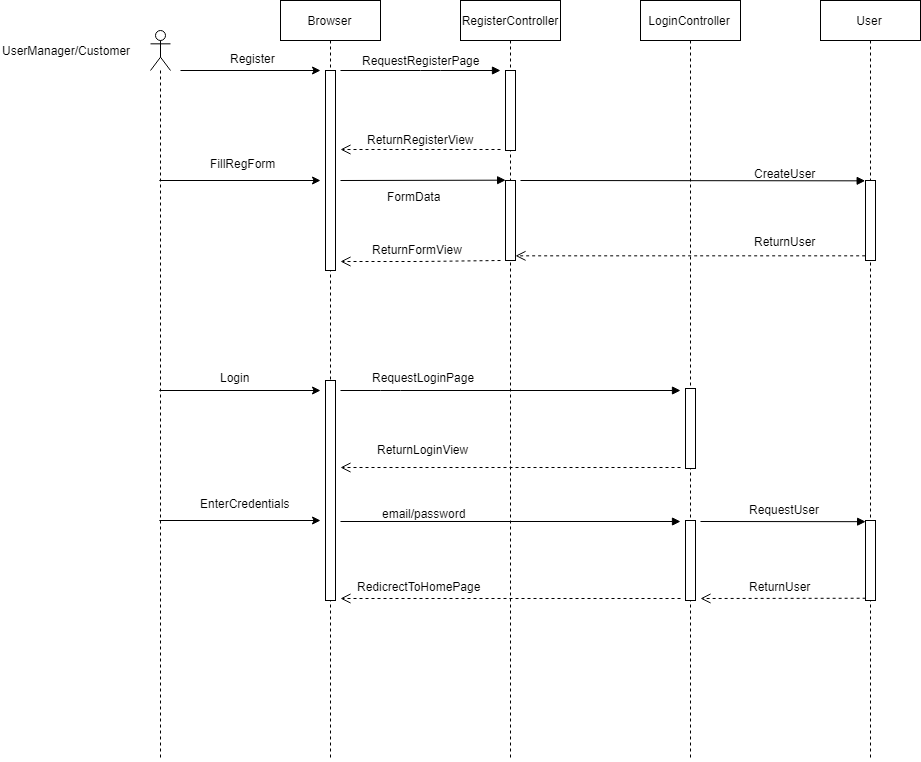

The diagram above was exported from draw.io. Its source (the exported page's mxGraphModel, read from the mxfile embedded in the PNG):
<mxGraphModel dx="2107" dy="643" grid="1" gridSize="10" guides="1" tooltips="1" connect="1" arrows="1" fold="1" page="1" pageScale="1" pageWidth="850" pageHeight="1100" math="0" shadow="0">
  <root>
    <mxCell id="0" />
    <mxCell id="1" parent="0" />
    <mxCell id="2" value="" style="shape=umlLifeline;participant=umlActor;perimeter=lifelinePerimeter;whiteSpace=wrap;html=1;container=1;collapsible=0;recursiveResize=0;verticalAlign=top;spacingTop=36;labelBackgroundColor=#ffffff;outlineConnect=0;" vertex="1" parent="1">
      <mxGeometry x="110" y="70" width="20" height="730" as="geometry" />
    </mxCell>
    <mxCell id="3" value="Browser" style="shape=umlLifeline;perimeter=lifelinePerimeter;whiteSpace=wrap;html=1;container=1;collapsible=0;recursiveResize=0;outlineConnect=0;" vertex="1" parent="1">
      <mxGeometry x="240" y="40" width="100" height="760" as="geometry" />
    </mxCell>
    <mxCell id="4" value="" style="html=1;points=[];perimeter=orthogonalPerimeter;" vertex="1" parent="3">
      <mxGeometry x="45" y="70" width="10" height="200" as="geometry" />
    </mxCell>
    <mxCell id="5" value="" style="html=1;points=[];perimeter=orthogonalPerimeter;" vertex="1" parent="3">
      <mxGeometry x="45" y="380" width="10" height="220" as="geometry" />
    </mxCell>
    <mxCell id="6" value="RegisterController" style="shape=umlLifeline;perimeter=lifelinePerimeter;whiteSpace=wrap;html=1;container=1;collapsible=0;recursiveResize=0;outlineConnect=0;" vertex="1" parent="1">
      <mxGeometry x="420" y="40" width="100" height="760" as="geometry" />
    </mxCell>
    <mxCell id="7" value="" style="html=1;points=[];perimeter=orthogonalPerimeter;" vertex="1" parent="6">
      <mxGeometry x="45" y="70" width="10" height="80" as="geometry" />
    </mxCell>
    <mxCell id="8" value="" style="html=1;points=[];perimeter=orthogonalPerimeter;" vertex="1" parent="6">
      <mxGeometry x="45" y="180" width="10" height="80" as="geometry" />
    </mxCell>
    <mxCell id="9" value="LoginController" style="shape=umlLifeline;perimeter=lifelinePerimeter;whiteSpace=wrap;html=1;container=1;collapsible=0;recursiveResize=0;outlineConnect=0;" vertex="1" parent="1">
      <mxGeometry x="600" y="40" width="100" height="760" as="geometry" />
    </mxCell>
    <mxCell id="10" value="" style="html=1;points=[];perimeter=orthogonalPerimeter;" vertex="1" parent="9">
      <mxGeometry x="45" y="388" width="10" height="80" as="geometry" />
    </mxCell>
    <mxCell id="11" value="" style="html=1;points=[];perimeter=orthogonalPerimeter;" vertex="1" parent="9">
      <mxGeometry x="45" y="520" width="10" height="80" as="geometry" />
    </mxCell>
    <mxCell id="12" value="User" style="shape=umlLifeline;perimeter=lifelinePerimeter;whiteSpace=wrap;html=1;container=1;collapsible=0;recursiveResize=0;outlineConnect=0;" vertex="1" parent="1">
      <mxGeometry x="780" y="40" width="100" height="760" as="geometry" />
    </mxCell>
    <mxCell id="13" value="" style="html=1;points=[];perimeter=orthogonalPerimeter;" vertex="1" parent="12">
      <mxGeometry x="45" y="180" width="10" height="80" as="geometry" />
    </mxCell>
    <mxCell id="14" value="" style="html=1;verticalAlign=bottom;endArrow=block;entryX=0;entryY=0;" edge="1" parent="12" target="13">
      <mxGeometry relative="1" as="geometry">
        <mxPoint x="-300" y="180" as="sourcePoint" />
      </mxGeometry>
    </mxCell>
    <mxCell id="15" value="" style="html=1;points=[];perimeter=orthogonalPerimeter;" vertex="1" parent="12">
      <mxGeometry x="45" y="520" width="10" height="80" as="geometry" />
    </mxCell>
    <mxCell id="16" value="" style="html=1;verticalAlign=bottom;endArrow=block;" edge="1" parent="1">
      <mxGeometry x="-0.0007" y="10" relative="1" as="geometry">
        <mxPoint x="300" y="110" as="sourcePoint" />
        <mxPoint x="460" y="110" as="targetPoint" />
        <mxPoint as="offset" />
        <Array as="points">
          <mxPoint x="390" y="110" />
        </Array>
      </mxGeometry>
    </mxCell>
    <mxCell id="17" value="" style="html=1;verticalAlign=bottom;endArrow=open;dashed=1;endSize=8;" edge="1" parent="1">
      <mxGeometry relative="1" as="geometry">
        <mxPoint x="300" y="189" as="targetPoint" />
        <mxPoint x="460" y="189" as="sourcePoint" />
      </mxGeometry>
    </mxCell>
    <mxCell id="18" value="RequestRegisterPage" style="text;html=1;resizable=0;points=[];autosize=1;align=left;verticalAlign=top;spacingTop=-4;" vertex="1" parent="1">
      <mxGeometry x="320" y="91" width="130" height="20" as="geometry" />
    </mxCell>
    <mxCell id="19" value="ReturnRegisterView" style="text;html=1;resizable=0;points=[];autosize=1;align=left;verticalAlign=top;spacingTop=-4;" vertex="1" parent="1">
      <mxGeometry x="325" y="170" width="120" height="20" as="geometry" />
    </mxCell>
    <mxCell id="20" value="" style="html=1;verticalAlign=bottom;endArrow=block;entryX=0;entryY=0;" edge="1" parent="1">
      <mxGeometry x="-0.0007" y="10" relative="1" as="geometry">
        <mxPoint x="300" y="220" as="sourcePoint" />
        <mxPoint x="465.1379310344828" y="219.68965517241372" as="targetPoint" />
        <mxPoint as="offset" />
      </mxGeometry>
    </mxCell>
    <mxCell id="21" value="" style="html=1;verticalAlign=bottom;endArrow=open;dashed=1;endSize=8;" edge="1" parent="1">
      <mxGeometry relative="1" as="geometry">
        <mxPoint x="300" y="301" as="targetPoint" />
        <mxPoint x="460" y="300" as="sourcePoint" />
        <Array as="points">
          <mxPoint x="380" y="301" />
        </Array>
      </mxGeometry>
    </mxCell>
    <mxCell id="22" value="FormData" style="text;html=1;resizable=0;points=[];autosize=1;align=left;verticalAlign=top;spacingTop=-4;" vertex="1" parent="1">
      <mxGeometry x="345" y="227" width="70" height="20" as="geometry" />
    </mxCell>
    <mxCell id="23" value="" style="html=1;verticalAlign=bottom;endArrow=open;dashed=1;endSize=8;exitX=0;exitY=0.95;" edge="1" source="13" target="8" parent="1">
      <mxGeometry x="-0.4571" y="-26" relative="1" as="geometry">
        <mxPoint x="755" y="296" as="targetPoint" />
        <mxPoint as="offset" />
      </mxGeometry>
    </mxCell>
    <mxCell id="24" value="CreateUser" style="text;html=1;resizable=0;points=[];autosize=1;align=left;verticalAlign=top;spacingTop=-4;" vertex="1" parent="1">
      <mxGeometry x="712" y="204" width="80" height="20" as="geometry" />
    </mxCell>
    <mxCell id="25" value="ReturnUser" style="text;html=1;resizable=0;points=[];autosize=1;align=left;verticalAlign=top;spacingTop=-4;" vertex="1" parent="1">
      <mxGeometry x="712" y="272" width="80" height="20" as="geometry" />
    </mxCell>
    <mxCell id="26" value="ReturnFormView" style="text;html=1;resizable=0;points=[];autosize=1;align=left;verticalAlign=top;spacingTop=-4;" vertex="1" parent="1">
      <mxGeometry x="330" y="280" width="110" height="20" as="geometry" />
    </mxCell>
    <mxCell id="27" value="" style="endArrow=classic;html=1;" edge="1" parent="1">
      <mxGeometry width="50" height="50" relative="1" as="geometry">
        <mxPoint x="140" y="110" as="sourcePoint" />
        <mxPoint x="280" y="110" as="targetPoint" />
      </mxGeometry>
    </mxCell>
    <mxCell id="28" value="Register" style="text;html=1;resizable=0;points=[];autosize=1;align=left;verticalAlign=top;spacingTop=-4;" vertex="1" parent="1">
      <mxGeometry x="188" y="89" width="60" height="20" as="geometry" />
    </mxCell>
    <mxCell id="29" value="" style="endArrow=classic;html=1;" edge="1" source="2" parent="1">
      <mxGeometry width="50" height="50" relative="1" as="geometry">
        <mxPoint x="170" y="250" as="sourcePoint" />
        <mxPoint x="280" y="220" as="targetPoint" />
      </mxGeometry>
    </mxCell>
    <mxCell id="30" value="FillRegForm" style="text;html=1;resizable=0;points=[];autosize=1;align=left;verticalAlign=top;spacingTop=-4;" vertex="1" parent="1">
      <mxGeometry x="167.5" y="194" width="80" height="20" as="geometry" />
    </mxCell>
    <mxCell id="31" value="" style="html=1;verticalAlign=bottom;endArrow=block;" edge="1" parent="1">
      <mxGeometry x="-0.0007" y="10" relative="1" as="geometry">
        <mxPoint x="300" y="430" as="sourcePoint" />
        <mxPoint x="640" y="430" as="targetPoint" />
        <mxPoint as="offset" />
        <Array as="points">
          <mxPoint x="350" y="430" />
        </Array>
      </mxGeometry>
    </mxCell>
    <mxCell id="32" value="" style="html=1;verticalAlign=bottom;endArrow=open;dashed=1;endSize=8;" edge="1" parent="1">
      <mxGeometry relative="1" as="geometry">
        <mxPoint x="300" y="507" as="targetPoint" />
        <mxPoint x="640" y="507" as="sourcePoint" />
      </mxGeometry>
    </mxCell>
    <mxCell id="33" value="RequestLoginPage" style="text;html=1;resizable=0;points=[];autosize=1;align=left;verticalAlign=top;spacingTop=-4;" vertex="1" parent="1">
      <mxGeometry x="330" y="408" width="120" height="20" as="geometry" />
    </mxCell>
    <mxCell id="34" value="ReturnLoginView" style="text;html=1;resizable=0;points=[];autosize=1;align=left;verticalAlign=top;spacingTop=-4;" vertex="1" parent="1">
      <mxGeometry x="335" y="480" width="110" height="20" as="geometry" />
    </mxCell>
    <mxCell id="35" value="" style="html=1;verticalAlign=bottom;endArrow=block;" edge="1" parent="1">
      <mxGeometry x="-0.0007" y="10" relative="1" as="geometry">
        <mxPoint x="300" y="561" as="sourcePoint" />
        <mxPoint x="640" y="561" as="targetPoint" />
        <mxPoint as="offset" />
      </mxGeometry>
    </mxCell>
    <mxCell id="36" value="" style="html=1;verticalAlign=bottom;endArrow=open;dashed=1;endSize=8;" edge="1" parent="1">
      <mxGeometry relative="1" as="geometry">
        <mxPoint x="300" y="638" as="targetPoint" />
        <mxPoint x="640" y="638" as="sourcePoint" />
      </mxGeometry>
    </mxCell>
    <mxCell id="37" value="email/password" style="text;html=1;resizable=0;points=[];autosize=1;align=left;verticalAlign=top;spacingTop=-4;" vertex="1" parent="1">
      <mxGeometry x="340" y="544" width="100" height="20" as="geometry" />
    </mxCell>
    <mxCell id="38" value="RedicrectToHomePage" style="text;html=1;resizable=0;points=[];autosize=1;align=left;verticalAlign=top;spacingTop=-4;" vertex="1" parent="1">
      <mxGeometry x="315" y="617" width="140" height="20" as="geometry" />
    </mxCell>
    <mxCell id="39" value="" style="html=1;verticalAlign=bottom;endArrow=block;entryX=0;entryY=0;" edge="1" parent="1">
      <mxGeometry x="-0.0007" y="10" relative="1" as="geometry">
        <mxPoint x="660" y="561" as="sourcePoint" />
        <mxPoint x="825.1379310344828" y="561.1896551724137" as="targetPoint" />
        <mxPoint as="offset" />
      </mxGeometry>
    </mxCell>
    <mxCell id="40" value="" style="html=1;verticalAlign=bottom;endArrow=open;dashed=1;endSize=8;exitX=0;exitY=0.95;" edge="1" parent="1">
      <mxGeometry relative="1" as="geometry">
        <mxPoint x="660" y="638" as="targetPoint" />
        <mxPoint x="825.1379310344828" y="637.7413793103449" as="sourcePoint" />
      </mxGeometry>
    </mxCell>
    <mxCell id="41" value="RequestUser" style="text;html=1;resizable=0;points=[];autosize=1;align=left;verticalAlign=top;spacingTop=-4;" vertex="1" parent="1">
      <mxGeometry x="707" y="539.5" width="90" height="20" as="geometry" />
    </mxCell>
    <mxCell id="42" value="ReturnUser" style="text;html=1;resizable=0;points=[];autosize=1;align=left;verticalAlign=top;spacingTop=-4;" vertex="1" parent="1">
      <mxGeometry x="707" y="617" width="80" height="20" as="geometry" />
    </mxCell>
    <mxCell id="43" value="UserManager/Customer" style="text;html=1;resizable=0;points=[];autosize=1;align=left;verticalAlign=top;spacingTop=-4;" vertex="1" parent="1">
      <mxGeometry x="-40" y="81" width="140" height="20" as="geometry" />
    </mxCell>
    <mxCell id="44" value="" style="endArrow=classic;html=1;" edge="1" source="2" parent="1">
      <mxGeometry width="50" height="50" relative="1" as="geometry">
        <mxPoint x="170" y="500" as="sourcePoint" />
        <mxPoint x="280" y="430" as="targetPoint" />
      </mxGeometry>
    </mxCell>
    <mxCell id="45" value="Login" style="text;html=1;resizable=0;points=[];autosize=1;align=left;verticalAlign=top;spacingTop=-4;" vertex="1" parent="1">
      <mxGeometry x="178" y="408" width="40" height="20" as="geometry" />
    </mxCell>
    <mxCell id="46" value="" style="endArrow=classic;html=1;" edge="1" source="2" parent="1">
      <mxGeometry width="50" height="50" relative="1" as="geometry">
        <mxPoint x="170" y="610" as="sourcePoint" />
        <mxPoint x="280" y="560" as="targetPoint" />
      </mxGeometry>
    </mxCell>
    <mxCell id="47" value="EnterCredentials" style="text;html=1;resizable=0;points=[];autosize=1;align=left;verticalAlign=top;spacingTop=-4;" vertex="1" parent="1">
      <mxGeometry x="157.5" y="534" width="100" height="20" as="geometry" />
    </mxCell>
  </root>
</mxGraphModel>